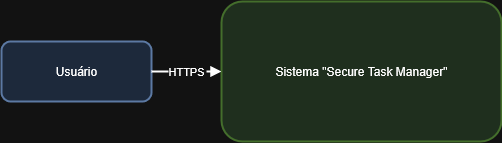

The diagram above was exported from draw.io. Its source (the exported page's mxGraphModel, read from the mxfile embedded in the PNG):
<mxGraphModel dx="1175" dy="747" grid="1" gridSize="10" guides="1" tooltips="1" connect="1" arrows="1" fold="1" page="1" pageScale="1" pageWidth="1100" pageHeight="850" math="0" shadow="0">
  <root>
    <mxCell id="0" />
    <mxCell id="1" parent="0" />
    <mxCell id="user" value="Usuário" style="rounded=1;whiteSpace=wrap;html=1;strokeWidth=2;fillColor=#dae8fc;strokeColor=#6c8ebf;" parent="1" vertex="1">
      <mxGeometry x="60" y="260" width="150" height="60" as="geometry" />
    </mxCell>
    <mxCell id="system" value="Sistema &quot;Secure Task Manager&quot;" style="rounded=1;whiteSpace=wrap;html=1;strokeWidth=2;fillColor=#d5e8d4;strokeColor=#82b366;" parent="1" vertex="1">
      <mxGeometry x="280" y="220" width="280" height="140" as="geometry" />
    </mxCell>
    <mxCell id="e1" value="HTTPS" style="endArrow=block;endFill=1;strokeWidth=2;" parent="1" source="user" target="system" edge="1">
      <mxGeometry relative="1" as="geometry" />
    </mxCell>
  </root>
</mxGraphModel>